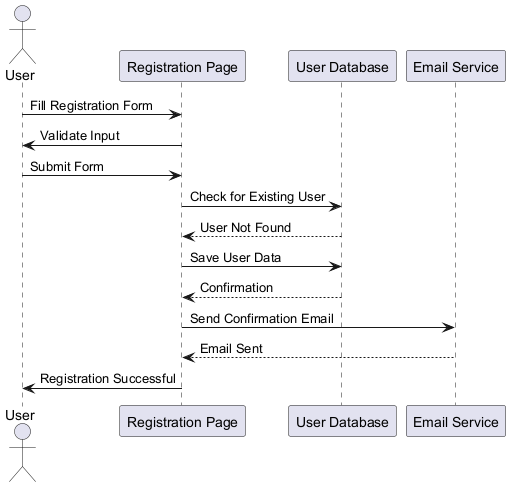

The diagram above was rendered by PlantUML. Its source (embedded in the PNG):
@startuml
actor User
participant "Registration Page" as RP
participant "User Database" as DB
participant "Email Service" as ES

User -> RP : Fill Registration Form
RP -> User : Validate Input
User -> RP : Submit Form
RP -> DB : Check for Existing User
DB --> RP : User Not Found
RP -> DB : Save User Data
DB --> RP : Confirmation
RP -> ES : Send Confirmation Email
ES --> RP : Email Sent
RP -> User : Registration Successful
@enduml